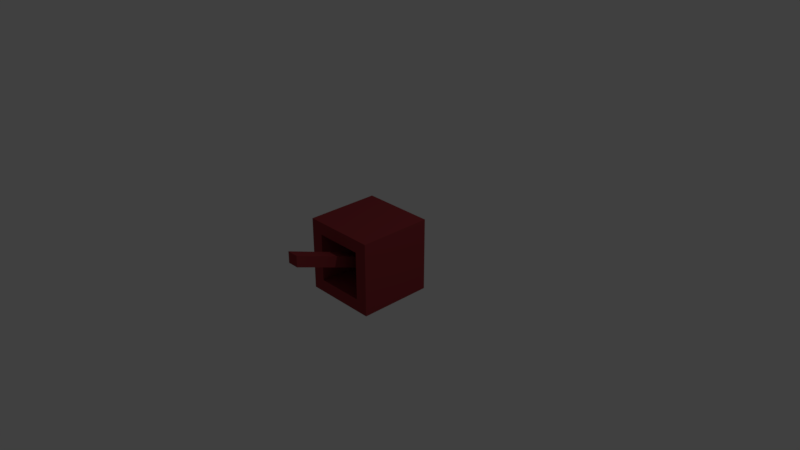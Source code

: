 # Source: schalter_oben.blend  (saved by Blender 2.78.0; exported with 4.5.12 LTS)
import bpy
from mathutils import Matrix  # noqa: F401  (used for matrix-valued properties, if any)

bpy.ops.wm.read_factory_settings(use_empty=True)
scene = bpy.context.scene
scene.name = 'Scene'

# ---- collections
col_collection_1 = bpy.data.collections.new('Collection 1'); scene.collection.children.link(col_collection_1)

# ---- materials (node trees are filled in below, after node groups)
mat_material = bpy.data.materials.new('Material')
mat_material.alpha_threshold = 0.0
mat_material.use_transparent_shadow = False
mat_material.diffuse_color = (0.2957, 0.03838, 0.04359, 1.0)
mat_material.roughness = 0.5
mat_material.line_color = (0.0, 0.0, 0.0, 1.0)

# ---- material node trees

# ---- world
world_world = bpy.data.worlds.new('World'); scene.world = world_world
world_world.color = (0.05088, 0.05088, 0.05088)
world_world.use_sun_shadow = False
world_world.sun_shadow_jitter_overblur = 0.0
world_world.cycles.sampling_method = 'MANUAL'

# ---- cameras
cam_camera = bpy.data.cameras.new('Camera')
cam_camera.clip_end = 100.0
cam_camera.lens = 35.0
cam_camera.sensor_width = 32.0
cam_camera.sensor_height = 18.0
cam_camera.ortho_scale = 7.314
cam_camera.dof.focus_distance = 0.0
cam_camera.dof.aperture_fstop = 128.0

# ---- lights
light_lamp = bpy.data.lights.new('Lamp', 'POINT')
light_lamp.transmission_factor = 0.0
light_lamp.cutoff_distance = 30.0
light_lamp.energy = 100.0
light_lamp.shadow_buffer_clip_start = 1.001
light_lamp.shadow_soft_size = 0.1
light_lamp.shadow_maximum_resolution = 0.006
light_lamp.use_absolute_resolution = True

# ---- meshes
me_cube = bpy.data.meshes.new('Cube')
me_cube.from_pydata([(1.0, 1.0, -1.0), (1.0, -1.0, -1.0), (-1.0, -1.0, -1.0), (-1.0, 1.0, -1.0), (1.0, 1.0, 1.0), (1.0, -1.0, 1.0), (-1.0, -1.0, 1.0), (-1.0, 1.0, 1.0), (0.6591, -1.0, -0.6591), (-0.6591, -1.0, -0.6591), (0.6591, -1.0, 0.6591), (-0.6591, -1.0, 0.6591), (0.6358, 0.7354, -0.7499), (-0.6823, 0.7354, -0.7499), (0.6358, 0.7354, 0.5682), (-0.6823, 0.7354, 0.5682), (0.2602, 0.7354, -0.3743), (-0.3067, 0.7354, -0.3743), (0.2602, 0.7354, 0.1925), (-0.3067, 0.7354, 0.1925), (0.2602, -0.2582, -0.3743), (-0.3067, -0.2582, -0.3743), (0.2602, -0.2582, 0.1925), (-0.3067, -0.2582, 0.1925), (0.133, -0.2582, -0.2471), (-0.1795, -0.2582, -0.2471), (0.133, -0.2582, 0.06533), (-0.1795, -0.2582, 0.06533), (0.1498, -2.38, 0.5764), (-0.1627, -2.38, 0.5764), (0.1498, -2.38, 0.8889), (-0.1627, -2.38, 0.8889)], [], [(0, 1, 2, 3), (4, 7, 6, 5), (0, 4, 5, 1), (2, 1, 8, 9), (2, 6, 7, 3), (4, 0, 3, 7), (8, 10, 14, 12), (5, 6, 11, 10), (6, 2, 9, 11), (1, 5, 10, 8), (15, 13, 17, 19), (11, 9, 13, 15), (9, 8, 12, 13), (10, 11, 15, 14), (18, 19, 23, 22), (13, 12, 16, 17), (14, 15, 19, 18), (12, 14, 18, 16), (23, 21, 25, 27), (16, 18, 22, 20), (19, 17, 21, 23), (17, 16, 20, 21), (27, 25, 29, 31), (21, 20, 24, 25), (22, 23, 27, 26), (20, 22, 26, 24), (28, 30, 31, 29), (25, 24, 28, 29), (26, 27, 31, 30), (24, 26, 30, 28)])
me_cube.materials.append(mat_material)
me_cube.use_remesh_preserve_volume = False
me_cube.use_remesh_preserve_attributes = False
me_cube.use_mirror_vertex_groups = False
me_cube.update()

# ---- objects
ob_cube = bpy.data.objects.new('Cube', me_cube)
ob_lamp = bpy.data.objects.new('Lamp', light_lamp)
ob_camera = bpy.data.objects.new('Camera', cam_camera)

# ---- transforms, parenting, visibility, modifiers, constraints
ob_cube.location = (0.0, 0.0, 0.0)
ob_cube.scale = (0.5, 0.503, 0.5)
ob_cube.lock_rotations_4d = False
ob_cube.empty_display_type = 'ARROWS'
ob_cube.lineart.crease_threshold = 0.0
ob_lamp.location = (4.076, 1.005, 5.904)
ob_lamp.rotation_euler = (0.6503, 0.05522, 1.866)
ob_lamp.lock_rotations_4d = False
ob_lamp.empty_display_type = 'ARROWS'
ob_lamp.color = (0.0, 0.0, 0.0, 0.0)
ob_lamp.lineart.crease_threshold = 0.0
ob_camera.location = (7.481, -6.508, 5.344)
ob_camera.rotation_euler = (1.109, 0.0, 0.8149)
ob_camera.lock_rotations_4d = False
ob_camera.empty_display_type = 'ARROWS'
ob_camera.color = (0.0, 0.0, 0.0, 0.0)
ob_camera.display_type = 'WIRE'
ob_camera.lineart.crease_threshold = 0.0

# ---- collection membership
col_collection_1.objects.link(ob_cube)
col_collection_1.objects.link(ob_lamp)
col_collection_1.objects.link(ob_camera)

# ---- scene / render settings (as saved in the file)
scene.camera = ob_camera
scene.frame_start = 1; scene.frame_end = 250; scene.frame_set(1)
scene.render.engine = 'BLENDER_EEVEE_NEXT'
scene.render.resolution_percentage = 50
scene.render.dither_intensity = 0.0
scene.cycles.use_denoising = False
scene.cycles.samples = 128
scene.cycles.sampling_pattern = 'TABULATED_SOBOL'
scene.cycles.light_sampling_threshold = 0.0
scene.cycles.use_adaptive_sampling = False
scene.cycles.use_light_tree = False
scene.cycles.blur_glossy = 0.0
scene.cycles.sample_clamp_indirect = 0.0
scene.view_settings.view_transform = 'Standard'
bpy.context.view_layer.update()
